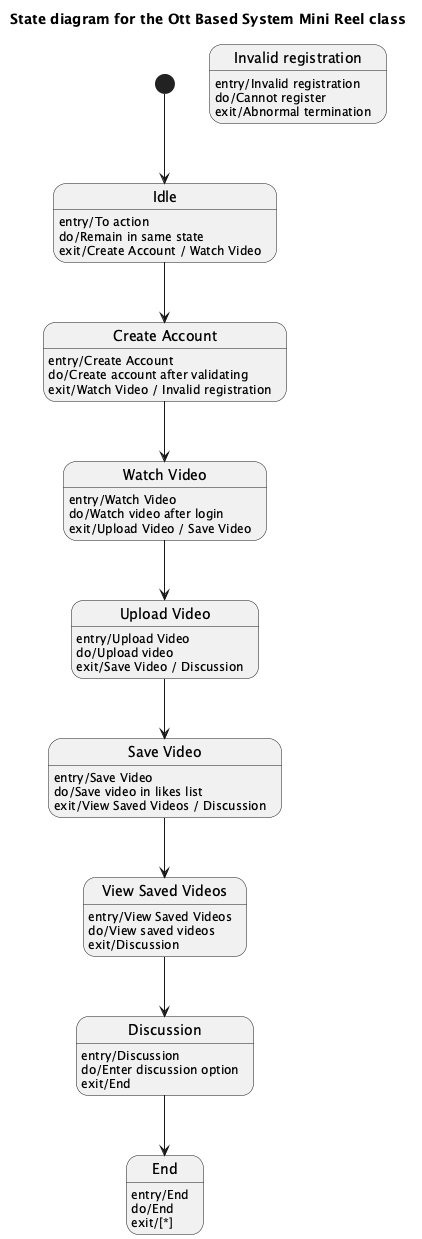

The diagram above was rendered by PlantUML. Its source (embedded in the PNG):
@startuml
title State diagram for the Ott Based System Mini Reel class

[*] --> Idle

state "Idle" as Idle
Idle : entry/To action
Idle : do/Remain in same state
Idle : exit/Create Account / Watch Video

state "Create Account" as CreateAccount
CreateAccount : entry/Create Account
CreateAccount : do/Create account after validating
CreateAccount : exit/Watch Video / Invalid registration

state "Invalid registration" as InvalidRegistration
InvalidRegistration : entry/Invalid registration
InvalidRegistration : do/Cannot register
InvalidRegistration : exit/Abnormal termination

state "Watch Video" as WatchVideo
WatchVideo : entry/Watch Video
WatchVideo : do/Watch video after login
WatchVideo : exit/Upload Video / Save Video

state "Upload Video" as UploadVideo
UploadVideo : entry/Upload Video
UploadVideo : do/Upload video
UploadVideo : exit/Save Video / Discussion

state "Save Video" as SaveVideo
SaveVideo : entry/Save Video
SaveVideo : do/Save video in likes list
SaveVideo : exit/View Saved Videos / Discussion

state "View Saved Videos" as ViewSavedVideos
ViewSavedVideos : entry/View Saved Videos
ViewSavedVideos : do/View saved videos
ViewSavedVideos : exit/Discussion

state "Discussion" as Discussion
Discussion : entry/Discussion
Discussion : do/Enter discussion option
Discussion : exit/End

state "End" as End
End : entry/End
End : do/End
End : exit/[*]

Idle --> CreateAccount
CreateAccount --> WatchVideo
WatchVideo --> UploadVideo
UploadVideo --> SaveVideo
SaveVideo --> ViewSavedVideos
ViewSavedVideos --> Discussion
Discussion --> End

@enduml